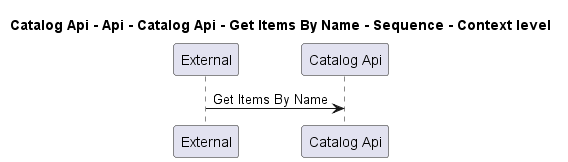

The diagram above was rendered by PlantUML. Its source (embedded in the PNG):
@startuml
!pragma layout smetana

title Catalog Api - Api - Catalog Api - Get Items By Name - Sequence - Context level

participant "External" as C4InterFlow.SoftwareSystems.ExternalSystem
participant "Catalog Api" as dotnet.eShop.Architecture.SoftwareSystems.CatalogApi

C4InterFlow.SoftwareSystems.ExternalSystem -> dotnet.eShop.Architecture.SoftwareSystems.CatalogApi : Get Items By Name


@enduml